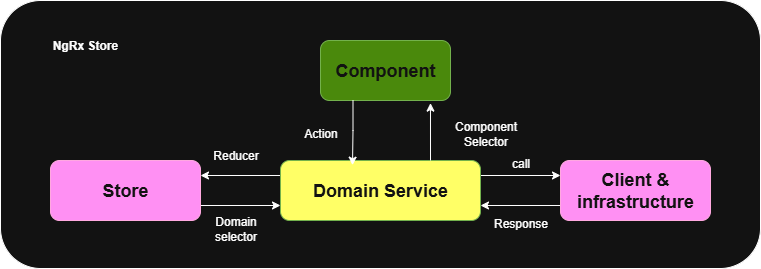

The diagram above was exported from draw.io. Its source (the exported page's mxGraphModel, read from the mxfile embedded in the PNG):
<mxGraphModel dx="1722" dy="976" grid="1" gridSize="10" guides="1" tooltips="1" connect="1" arrows="1" fold="1" page="1" pageScale="1" pageWidth="850" pageHeight="1100" math="0" shadow="0">
  <root>
    <mxCell id="0" />
    <mxCell id="1" parent="0" />
    <mxCell id="2" value="" style="rounded=1;whiteSpace=wrap;html=1;" vertex="1" parent="1">
      <mxGeometry x="40" y="80" width="760" height="268" as="geometry" />
    </mxCell>
    <mxCell id="3" value="Component" style="rounded=1;whiteSpace=wrap;html=1;fillColor=#60a917;fontColor=#ffffff;strokeColor=#2D7600;flipH=1;fontStyle=1;fontSize=18;" vertex="1" parent="1">
      <mxGeometry x="360" y="120" width="130" height="60" as="geometry" />
    </mxCell>
    <mxCell id="4" style="edgeStyle=orthogonalEdgeStyle;rounded=0;orthogonalLoop=1;jettySize=auto;html=1;exitX=1;exitY=0.25;exitDx=0;exitDy=0;entryX=0;entryY=0.25;entryDx=0;entryDy=0;" edge="1" source="6" target="8" parent="1">
      <mxGeometry relative="1" as="geometry" />
    </mxCell>
    <mxCell id="5" style="edgeStyle=orthogonalEdgeStyle;rounded=0;orthogonalLoop=1;jettySize=auto;html=1;exitX=0;exitY=0.25;exitDx=0;exitDy=0;entryX=1;entryY=0.25;entryDx=0;entryDy=0;" edge="1" source="6" target="10" parent="1">
      <mxGeometry relative="1" as="geometry" />
    </mxCell>
    <mxCell id="6" value="Domain Service" style="rounded=1;whiteSpace=wrap;html=1;fillColor=light-dark(#60A917,#FFFF66);fontColor=#ffffff;strokeColor=#2D7600;flipH=1;fontStyle=1;fontSize=18;" vertex="1" parent="1">
      <mxGeometry x="320" y="240" width="200" height="60" as="geometry" />
    </mxCell>
    <mxCell id="7" style="edgeStyle=orthogonalEdgeStyle;rounded=0;orthogonalLoop=1;jettySize=auto;html=1;exitX=0;exitY=0.75;exitDx=0;exitDy=0;entryX=1;entryY=0.75;entryDx=0;entryDy=0;" edge="1" source="8" target="6" parent="1">
      <mxGeometry relative="1" as="geometry" />
    </mxCell>
    <mxCell id="8" value="Client &amp;amp; infrastructure" style="rounded=1;whiteSpace=wrap;html=1;fillColor=#d80073;fontColor=#ffffff;strokeColor=#A50040;flipH=1;fontStyle=1;fontSize=18;" vertex="1" parent="1">
      <mxGeometry x="600" y="240" width="150" height="60" as="geometry" />
    </mxCell>
    <mxCell id="9" style="edgeStyle=orthogonalEdgeStyle;rounded=0;orthogonalLoop=1;jettySize=auto;html=1;exitX=1;exitY=0.75;exitDx=0;exitDy=0;entryX=0;entryY=0.75;entryDx=0;entryDy=0;" edge="1" source="10" target="6" parent="1">
      <mxGeometry relative="1" as="geometry" />
    </mxCell>
    <mxCell id="10" value="Store" style="rounded=1;whiteSpace=wrap;html=1;fillColor=#d80073;fontColor=#ffffff;strokeColor=#A50040;flipH=1;fontStyle=1;fontSize=18;" vertex="1" parent="1">
      <mxGeometry x="90" y="240" width="150" height="60" as="geometry" />
    </mxCell>
    <mxCell id="11" value="call" style="text;html=1;align=center;verticalAlign=middle;resizable=0;points=[];autosize=1;strokeColor=none;fillColor=none;" vertex="1" parent="1">
      <mxGeometry x="540" y="228" width="40" height="30" as="geometry" />
    </mxCell>
    <mxCell id="12" value="Response" style="text;html=1;align=center;verticalAlign=middle;resizable=0;points=[];autosize=1;strokeColor=none;fillColor=none;" vertex="1" parent="1">
      <mxGeometry x="520" y="288" width="80" height="30" as="geometry" />
    </mxCell>
    <mxCell id="13" value="Reducer" style="text;html=1;align=center;verticalAlign=middle;resizable=0;points=[];autosize=1;strokeColor=none;fillColor=none;" vertex="1" parent="1">
      <mxGeometry x="240" y="220" width="70" height="30" as="geometry" />
    </mxCell>
    <mxCell id="14" value="Domain&lt;div&gt;selector&lt;/div&gt;" style="text;html=1;align=center;verticalAlign=middle;resizable=0;points=[];autosize=1;strokeColor=none;fillColor=none;" vertex="1" parent="1">
      <mxGeometry x="240" y="288" width="70" height="40" as="geometry" />
    </mxCell>
    <mxCell id="15" style="edgeStyle=orthogonalEdgeStyle;rounded=0;orthogonalLoop=1;jettySize=auto;html=1;exitX=0.25;exitY=1;exitDx=0;exitDy=0;entryX=0.64;entryY=0.078;entryDx=0;entryDy=0;entryPerimeter=0;" edge="1" source="3" target="6" parent="1">
      <mxGeometry relative="1" as="geometry" />
    </mxCell>
    <mxCell id="16" value="Action" style="text;html=1;align=center;verticalAlign=middle;resizable=0;points=[];autosize=1;strokeColor=none;fillColor=none;" vertex="1" parent="1">
      <mxGeometry x="330" y="198" width="60" height="30" as="geometry" />
    </mxCell>
    <mxCell id="17" style="edgeStyle=orthogonalEdgeStyle;rounded=0;orthogonalLoop=1;jettySize=auto;html=1;exitX=0.75;exitY=0;exitDx=0;exitDy=0;entryX=0.154;entryY=1.044;entryDx=0;entryDy=0;entryPerimeter=0;" edge="1" source="6" target="3" parent="1">
      <mxGeometry relative="1" as="geometry" />
    </mxCell>
    <mxCell id="18" value="Component&lt;div&gt;Selector&lt;/div&gt;" style="text;html=1;align=center;verticalAlign=middle;resizable=0;points=[];autosize=1;strokeColor=none;fillColor=none;" vertex="1" parent="1">
      <mxGeometry x="480" y="193" width="90" height="40" as="geometry" />
    </mxCell>
    <mxCell id="19" value="NgRx Store" style="text;html=1;align=center;verticalAlign=middle;whiteSpace=wrap;rounded=0;fontStyle=1" vertex="1" parent="1">
      <mxGeometry x="80" y="110" width="90" height="30" as="geometry" />
    </mxCell>
  </root>
</mxGraphModel>